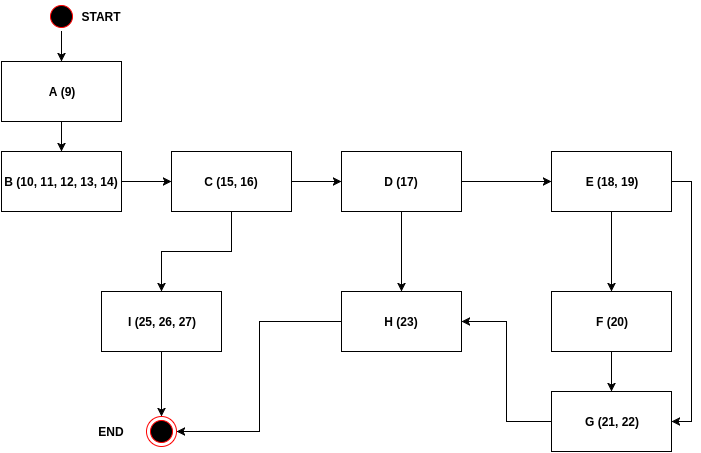

The diagram above was exported from draw.io. Its source (the exported page's mxGraphModel, read from the mxfile embedded in the PNG):
<mxGraphModel dx="825" dy="430" grid="1" gridSize="10" guides="1" tooltips="1" connect="1" arrows="1" fold="1" page="1" pageScale="1" pageWidth="850" pageHeight="1100" background="#ffffff" math="0" shadow="0">
  <root>
    <mxCell id="0" />
    <mxCell id="1" parent="0" />
    <object label="" id="7">
      <mxCell style="edgeStyle=orthogonalEdgeStyle;rounded=0;html=1;jettySize=auto;orthogonalLoop=1;fontStyle=1" edge="1" parent="1" source="2" target="6">
        <mxGeometry relative="1" as="geometry" />
      </mxCell>
    </object>
    <mxCell id="2" value="&lt;b&gt;B (10, 11, 12, 13, 14)&lt;/b&gt;" style="whiteSpace=wrap;html=1;fontStyle=1" vertex="1" parent="1">
      <mxGeometry x="10" y="290" width="120" height="60" as="geometry" />
    </mxCell>
    <mxCell id="9" value="" style="edgeStyle=orthogonalEdgeStyle;rounded=0;html=1;jettySize=auto;orthogonalLoop=1;fontStyle=1" edge="1" parent="1" source="6" target="8">
      <mxGeometry relative="1" as="geometry" />
    </mxCell>
    <mxCell id="23" value="" style="edgeStyle=orthogonalEdgeStyle;rounded=0;html=1;jettySize=auto;orthogonalLoop=1;fontStyle=1" edge="1" parent="1" source="6" target="22">
      <mxGeometry relative="1" as="geometry" />
    </mxCell>
    <mxCell id="6" value="&lt;b&gt;C (15, 16)&lt;/b&gt;" style="whiteSpace=wrap;html=1;fontStyle=1" vertex="1" parent="1">
      <mxGeometry x="180" y="290" width="120" height="60" as="geometry" />
    </mxCell>
    <mxCell id="24" style="edgeStyle=orthogonalEdgeStyle;rounded=0;html=1;entryX=0.5;entryY=0;jettySize=auto;orthogonalLoop=1;fontStyle=1" edge="1" parent="1" source="22" target="5">
      <mxGeometry relative="1" as="geometry">
        <Array as="points" />
      </mxGeometry>
    </mxCell>
    <mxCell id="22" value="I (25, 26, 27)" style="whiteSpace=wrap;html=1;fontStyle=1" vertex="1" parent="1">
      <mxGeometry x="110" y="430" width="120" height="60" as="geometry" />
    </mxCell>
    <mxCell id="11" value="" style="edgeStyle=orthogonalEdgeStyle;rounded=0;html=1;jettySize=auto;orthogonalLoop=1;fontStyle=1" edge="1" parent="1" source="8" target="10">
      <mxGeometry relative="1" as="geometry" />
    </mxCell>
    <mxCell id="13" value="" style="edgeStyle=orthogonalEdgeStyle;rounded=0;html=1;jettySize=auto;orthogonalLoop=1;fontStyle=1" edge="1" parent="1" source="8" target="12">
      <mxGeometry relative="1" as="geometry" />
    </mxCell>
    <mxCell id="8" value="D (17)" style="whiteSpace=wrap;html=1;fontStyle=1" vertex="1" parent="1">
      <mxGeometry x="350" y="290" width="120" height="60" as="geometry" />
    </mxCell>
    <mxCell id="15" value="" style="edgeStyle=orthogonalEdgeStyle;rounded=0;html=1;jettySize=auto;orthogonalLoop=1;fontStyle=1" edge="1" parent="1" source="12" target="14">
      <mxGeometry relative="1" as="geometry" />
    </mxCell>
    <mxCell id="18" style="edgeStyle=orthogonalEdgeStyle;rounded=0;html=1;entryX=1;entryY=0.5;jettySize=auto;orthogonalLoop=1;fontStyle=1" edge="1" parent="1" source="12" target="16">
      <mxGeometry relative="1" as="geometry">
        <Array as="points">
          <mxPoint x="700" y="320" />
          <mxPoint x="700" y="560" />
        </Array>
      </mxGeometry>
    </mxCell>
    <mxCell id="12" value="E (18, 19)" style="whiteSpace=wrap;html=1;fontStyle=1" vertex="1" parent="1">
      <mxGeometry x="560" y="290" width="120" height="60" as="geometry" />
    </mxCell>
    <mxCell id="17" value="" style="edgeStyle=orthogonalEdgeStyle;rounded=0;html=1;jettySize=auto;orthogonalLoop=1;fontStyle=1" edge="1" parent="1" source="14" target="16">
      <mxGeometry relative="1" as="geometry" />
    </mxCell>
    <mxCell id="14" value="F (20)" style="whiteSpace=wrap;html=1;fontStyle=1" vertex="1" parent="1">
      <mxGeometry x="560" y="430" width="120" height="60" as="geometry" />
    </mxCell>
    <mxCell id="20" style="edgeStyle=orthogonalEdgeStyle;rounded=0;html=1;entryX=1;entryY=0.5;jettySize=auto;orthogonalLoop=1;fontStyle=1" edge="1" parent="1" source="16" target="10">
      <mxGeometry relative="1" as="geometry" />
    </mxCell>
    <mxCell id="16" value="G (21, 22)" style="whiteSpace=wrap;html=1;fontStyle=1" vertex="1" parent="1">
      <mxGeometry x="560" y="530" width="120" height="60" as="geometry" />
    </mxCell>
    <mxCell id="21" style="edgeStyle=orthogonalEdgeStyle;rounded=0;html=1;entryX=1;entryY=0.5;jettySize=auto;orthogonalLoop=1;fontStyle=1" edge="1" parent="1" source="10" target="5">
      <mxGeometry relative="1" as="geometry" />
    </mxCell>
    <mxCell id="10" value="H (23)" style="whiteSpace=wrap;html=1;fontStyle=1" vertex="1" parent="1">
      <mxGeometry x="350" y="430" width="120" height="60" as="geometry" />
    </mxCell>
    <mxCell id="26" style="edgeStyle=orthogonalEdgeStyle;rounded=0;html=1;jettySize=auto;orthogonalLoop=1;fontStyle=1" edge="1" parent="1" source="30" target="2">
      <mxGeometry relative="1" as="geometry" />
    </mxCell>
    <mxCell id="3" value="" style="ellipse;html=1;shape=startState;fillColor=#000000;strokeColor=#ff0000;fontStyle=1" vertex="1" parent="1">
      <mxGeometry x="55" y="140" width="30" height="30" as="geometry" />
    </mxCell>
    <mxCell id="5" value="" style="ellipse;html=1;shape=endState;fillColor=#000000;strokeColor=#ff0000;fontStyle=1" vertex="1" parent="1">
      <mxGeometry x="155" y="555" width="30" height="30" as="geometry" />
    </mxCell>
    <mxCell id="30" value="&lt;b&gt;A (9)&lt;/b&gt;" style="whiteSpace=wrap;html=1;fontStyle=1" vertex="1" parent="1">
      <mxGeometry x="10" y="200" width="120" height="60" as="geometry" />
    </mxCell>
    <mxCell id="31" style="edgeStyle=orthogonalEdgeStyle;rounded=0;html=1;jettySize=auto;orthogonalLoop=1;fontStyle=1" edge="1" parent="1" source="3" target="30">
      <mxGeometry relative="1" as="geometry">
        <mxPoint x="70" y="230" as="sourcePoint" />
        <mxPoint x="70" y="290" as="targetPoint" />
      </mxGeometry>
    </mxCell>
    <mxCell id="34" value="START" style="text;html=1;strokeColor=none;fillColor=none;align=center;verticalAlign=middle;whiteSpace=wrap;fontStyle=1" vertex="1" parent="1">
      <mxGeometry x="90" y="145" width="40" height="20" as="geometry" />
    </mxCell>
    <mxCell id="35" value="END" style="text;html=1;strokeColor=none;fillColor=none;align=center;verticalAlign=middle;whiteSpace=wrap;fontStyle=1" vertex="1" parent="1">
      <mxGeometry x="100" y="560" width="40" height="20" as="geometry" />
    </mxCell>
  </root>
</mxGraphModel>